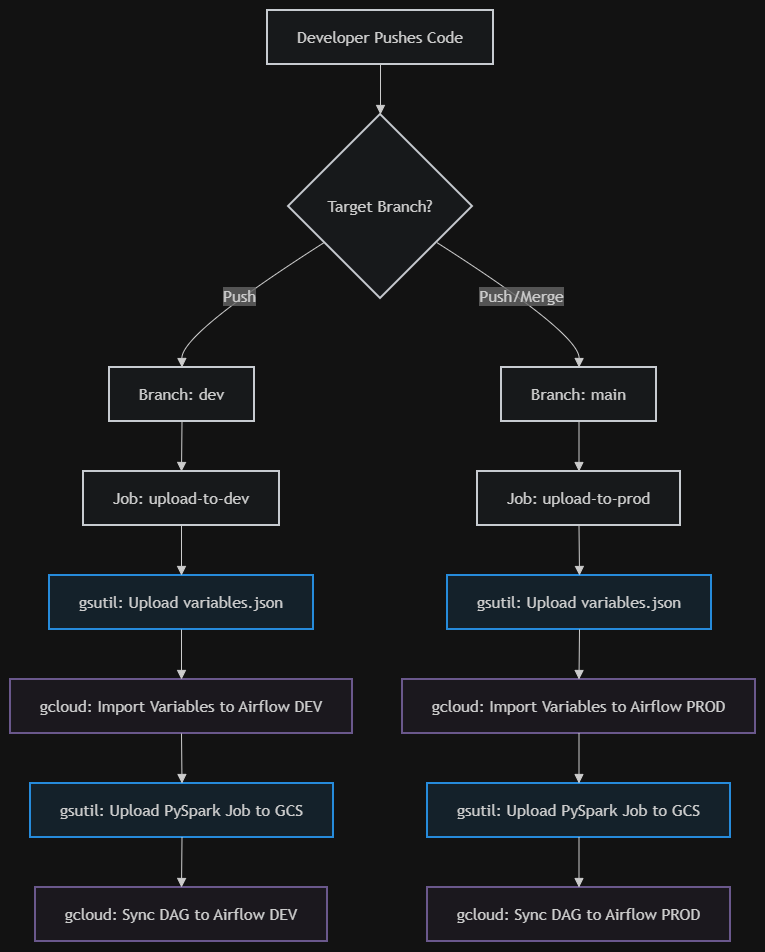

The diagram above was exported from draw.io. Its source (the exported page's mxGraphModel, read from the mxfile embedded in the PNG):
<mxGraphModel dx="1768" dy="1048" grid="1" gridSize="10" guides="1" tooltips="1" connect="1" arrows="1" fold="1" page="1" pageScale="1" pageWidth="850" pageHeight="1100" math="0" shadow="0">
  <root>
    <mxCell id="0" />
    <mxCell id="1" parent="0" />
    <UserObject label="" mermaidData="{&#10;  &quot;data&quot;: &quot;graph TD\n    classDef github fill:#f6f8fa,stroke:#24292f,stroke-width:2px;\n    classDef gcp fill:#e3f2fd,stroke:#2196f3,stroke-width:2px;\n    classDef airflow fill:#f9f6fd,stroke:#b19cd9,stroke-width:2px;\n\n    A[Developer Pushes Code]:::github\n    B{Target Branch?}:::github\n    C[Branch: dev]:::github\n    D[Branch: main]:::github\n    \n    E[Job: upload-to-dev]:::github\n    F[Job: upload-to-prod]:::github\n    \n    G1[gsutil: Upload variables.json]:::gcp\n    G2[gcloud: Import Variables to Airflow DEV]:::airflow\n    G3[gsutil: Upload PySpark Job to GCS]:::gcp\n    G4[gcloud: Sync DAG to Airflow DEV]:::airflow\n    \n    P1[gsutil: Upload variables.json]:::gcp\n    P2[gcloud: Import Variables to Airflow PROD]:::airflow\n    P3[gsutil: Upload PySpark Job to GCS]:::gcp\n    P4[gcloud: Sync DAG to Airflow PROD]:::airflow\n\n    A --&gt; B\n    B --&gt;|Push| C\n    B --&gt;|Push/Merge| D\n    \n    C --&gt; E\n    E --&gt; G1 --&gt; G2 --&gt; G3 --&gt; G4\n    \n    D --&gt; F\n    F --&gt; P1 --&gt; P2 --&gt; P3 --&gt; P4&quot;,&#10;  &quot;config&quot;: null&#10;}" id="suf3WGPLjM4G9DNuZPdg-1">
      <mxCell connectable="0" parent="1" style="group;transparentBounds=1;editIcon=1;lockedGroup=0;groupPadding=10;" vertex="1">
        <mxGeometry as="geometry" />
      </mxCell>
    </UserObject>
    <UserObject label="Developer Pushes Code" mermaidId="n:A" mermaidBaseStyle="html=1;whiteSpace=wrap;strokeWidth=2;fillColor=#f6f8fa;strokeColor=#24292f;fontColor=light-dark(#333333,#cccccc);fontFamily=Trebuchet MS,Verdana,Arial,sans-serif;fontSize=16;" mermaidBaseValue="Developer Pushes Code" id="suf3WGPLjM4G9DNuZPdg-2">
      <mxCell parent="suf3WGPLjM4G9DNuZPdg-1" style="html=1;whiteSpace=wrap;strokeWidth=2;fillColor=#f6f8fa;strokeColor=#24292f;fontColor=light-dark(#333333,#cccccc);fontFamily=Trebuchet MS,Verdana,Arial,sans-serif;fontSize=16;" vertex="1">
        <mxGeometry height="54" width="226" x="287" y="30" as="geometry" />
      </mxCell>
    </UserObject>
    <UserObject label="Target Branch?" mermaidId="n:B" mermaidBaseStyle="rhombus;html=1;strokeWidth=2;whiteSpace=wrap;fillColor=#f6f8fa;strokeColor=#24292f;fontColor=light-dark(#333333,#cccccc);fontFamily=Trebuchet MS,Verdana,Arial,sans-serif;fontSize=16;" mermaidBaseValue="Target Branch?" id="suf3WGPLjM4G9DNuZPdg-3">
      <mxCell parent="suf3WGPLjM4G9DNuZPdg-1" style="rhombus;html=1;strokeWidth=2;whiteSpace=wrap;fillColor=#f6f8fa;strokeColor=#24292f;fontColor=light-dark(#333333,#cccccc);fontFamily=Trebuchet MS,Verdana,Arial,sans-serif;fontSize=16;" vertex="1">
        <mxGeometry height="184" width="184" x="308" y="134" as="geometry" />
      </mxCell>
    </UserObject>
    <UserObject label="Branch: dev" mermaidId="n:C" mermaidBaseStyle="html=1;whiteSpace=wrap;strokeWidth=2;fillColor=#f6f8fa;strokeColor=#24292f;fontColor=light-dark(#333333,#cccccc);fontFamily=Trebuchet MS,Verdana,Arial,sans-serif;fontSize=16;" mermaidBaseValue="Branch: dev" id="suf3WGPLjM4G9DNuZPdg-4">
      <mxCell parent="suf3WGPLjM4G9DNuZPdg-1" style="html=1;whiteSpace=wrap;strokeWidth=2;fillColor=#f6f8fa;strokeColor=#24292f;fontColor=light-dark(#333333,#cccccc);fontFamily=Trebuchet MS,Verdana,Arial,sans-serif;fontSize=16;" vertex="1">
        <mxGeometry height="54" width="145" x="129" y="387" as="geometry" />
      </mxCell>
    </UserObject>
    <UserObject label="Branch: main" mermaidId="n:D" mermaidBaseStyle="html=1;whiteSpace=wrap;strokeWidth=2;fillColor=#f6f8fa;strokeColor=#24292f;fontColor=light-dark(#333333,#cccccc);fontFamily=Trebuchet MS,Verdana,Arial,sans-serif;fontSize=16;" mermaidBaseValue="Branch: main" id="suf3WGPLjM4G9DNuZPdg-5">
      <mxCell parent="suf3WGPLjM4G9DNuZPdg-1" style="html=1;whiteSpace=wrap;strokeWidth=2;fillColor=#f6f8fa;strokeColor=#24292f;fontColor=light-dark(#333333,#cccccc);fontFamily=Trebuchet MS,Verdana,Arial,sans-serif;fontSize=16;" vertex="1">
        <mxGeometry height="54" width="155" x="521" y="387" as="geometry" />
      </mxCell>
    </UserObject>
    <UserObject label="Job: upload-to-dev" mermaidId="n:E" mermaidBaseStyle="html=1;whiteSpace=wrap;strokeWidth=2;fillColor=#f6f8fa;strokeColor=#24292f;fontColor=light-dark(#333333,#cccccc);fontFamily=Trebuchet MS,Verdana,Arial,sans-serif;fontSize=16;" mermaidBaseValue="Job: upload-to-dev" id="suf3WGPLjM4G9DNuZPdg-6">
      <mxCell parent="suf3WGPLjM4G9DNuZPdg-1" style="html=1;whiteSpace=wrap;strokeWidth=2;fillColor=#f6f8fa;strokeColor=#24292f;fontColor=light-dark(#333333,#cccccc);fontFamily=Trebuchet MS,Verdana,Arial,sans-serif;fontSize=16;" vertex="1">
        <mxGeometry height="54" width="196" x="103" y="491" as="geometry" />
      </mxCell>
    </UserObject>
    <UserObject label="Job: upload-to-prod" mermaidId="n:F" mermaidBaseStyle="html=1;whiteSpace=wrap;strokeWidth=2;fillColor=#f6f8fa;strokeColor=#24292f;fontColor=light-dark(#333333,#cccccc);fontFamily=Trebuchet MS,Verdana,Arial,sans-serif;fontSize=16;" mermaidBaseValue="Job: upload-to-prod" id="suf3WGPLjM4G9DNuZPdg-7">
      <mxCell parent="suf3WGPLjM4G9DNuZPdg-1" style="html=1;whiteSpace=wrap;strokeWidth=2;fillColor=#f6f8fa;strokeColor=#24292f;fontColor=light-dark(#333333,#cccccc);fontFamily=Trebuchet MS,Verdana,Arial,sans-serif;fontSize=16;" vertex="1">
        <mxGeometry height="54" width="203" x="497" y="491" as="geometry" />
      </mxCell>
    </UserObject>
    <UserObject label="gsutil: Upload variables.json" mermaidId="n:G1" mermaidBaseStyle="html=1;whiteSpace=wrap;strokeWidth=2;fillColor=#e3f2fd;strokeColor=#2196f3;fontColor=light-dark(#333333,#cccccc);fontFamily=Trebuchet MS,Verdana,Arial,sans-serif;fontSize=16;" mermaidBaseValue="gsutil: Upload variables.json" id="suf3WGPLjM4G9DNuZPdg-8">
      <mxCell parent="suf3WGPLjM4G9DNuZPdg-1" style="html=1;whiteSpace=wrap;strokeWidth=2;fillColor=#e3f2fd;strokeColor=#2196f3;fontColor=light-dark(#333333,#cccccc);fontFamily=Trebuchet MS,Verdana,Arial,sans-serif;fontSize=16;" vertex="1">
        <mxGeometry height="54" width="264" x="69" y="595" as="geometry" />
      </mxCell>
    </UserObject>
    <UserObject label="gcloud: Import Variables to Airflow DEV" mermaidId="n:G2" mermaidBaseStyle="html=1;whiteSpace=wrap;strokeWidth=2;fillColor=#f9f6fd;strokeColor=#b19cd9;fontColor=light-dark(#333333,#cccccc);fontFamily=Trebuchet MS,Verdana,Arial,sans-serif;fontSize=16;" mermaidBaseValue="gcloud: Import Variables to Airflow DEV" id="suf3WGPLjM4G9DNuZPdg-9">
      <mxCell parent="suf3WGPLjM4G9DNuZPdg-1" style="html=1;whiteSpace=wrap;strokeWidth=2;fillColor=#f9f6fd;strokeColor=#b19cd9;fontColor=light-dark(#333333,#cccccc);fontFamily=Trebuchet MS,Verdana,Arial,sans-serif;fontSize=16;" vertex="1">
        <mxGeometry height="54" width="342" x="30" y="699" as="geometry" />
      </mxCell>
    </UserObject>
    <UserObject label="gsutil: Upload PySpark Job to GCS" mermaidId="n:G3" mermaidBaseStyle="html=1;whiteSpace=wrap;strokeWidth=2;fillColor=#e3f2fd;strokeColor=#2196f3;fontColor=light-dark(#333333,#cccccc);fontFamily=Trebuchet MS,Verdana,Arial,sans-serif;fontSize=16;" mermaidBaseValue="gsutil: Upload PySpark Job to GCS" id="suf3WGPLjM4G9DNuZPdg-10">
      <mxCell parent="suf3WGPLjM4G9DNuZPdg-1" style="html=1;whiteSpace=wrap;strokeWidth=2;fillColor=#e3f2fd;strokeColor=#2196f3;fontColor=light-dark(#333333,#cccccc);fontFamily=Trebuchet MS,Verdana,Arial,sans-serif;fontSize=16;" vertex="1">
        <mxGeometry height="54" width="303" x="50" y="803" as="geometry" />
      </mxCell>
    </UserObject>
    <UserObject label="gcloud: Sync DAG to Airflow DEV" mermaidId="n:G4" mermaidBaseStyle="html=1;whiteSpace=wrap;strokeWidth=2;fillColor=#f9f6fd;strokeColor=#b19cd9;fontColor=light-dark(#333333,#cccccc);fontFamily=Trebuchet MS,Verdana,Arial,sans-serif;fontSize=16;" mermaidBaseValue="gcloud: Sync DAG to Airflow DEV" id="suf3WGPLjM4G9DNuZPdg-11">
      <mxCell parent="suf3WGPLjM4G9DNuZPdg-1" style="html=1;whiteSpace=wrap;strokeWidth=2;fillColor=#f9f6fd;strokeColor=#b19cd9;fontColor=light-dark(#333333,#cccccc);fontFamily=Trebuchet MS,Verdana,Arial,sans-serif;fontSize=16;" vertex="1">
        <mxGeometry height="54" width="292" x="55" y="907" as="geometry" />
      </mxCell>
    </UserObject>
    <UserObject label="gsutil: Upload variables.json" mermaidId="n:P1" mermaidBaseStyle="html=1;whiteSpace=wrap;strokeWidth=2;fillColor=#e3f2fd;strokeColor=#2196f3;fontColor=light-dark(#333333,#cccccc);fontFamily=Trebuchet MS,Verdana,Arial,sans-serif;fontSize=16;" mermaidBaseValue="gsutil: Upload variables.json" id="suf3WGPLjM4G9DNuZPdg-12">
      <mxCell parent="suf3WGPLjM4G9DNuZPdg-1" style="html=1;whiteSpace=wrap;strokeWidth=2;fillColor=#e3f2fd;strokeColor=#2196f3;fontColor=light-dark(#333333,#cccccc);fontFamily=Trebuchet MS,Verdana,Arial,sans-serif;fontSize=16;" vertex="1">
        <mxGeometry height="54" width="264" x="467" y="595" as="geometry" />
      </mxCell>
    </UserObject>
    <UserObject label="gcloud: Import Variables to Airflow PROD" mermaidId="n:P2" mermaidBaseStyle="html=1;whiteSpace=wrap;strokeWidth=2;fillColor=#f9f6fd;strokeColor=#b19cd9;fontColor=light-dark(#333333,#cccccc);fontFamily=Trebuchet MS,Verdana,Arial,sans-serif;fontSize=16;" mermaidBaseValue="gcloud: Import Variables to Airflow PROD" id="suf3WGPLjM4G9DNuZPdg-13">
      <mxCell parent="suf3WGPLjM4G9DNuZPdg-1" style="html=1;whiteSpace=wrap;strokeWidth=2;fillColor=#f9f6fd;strokeColor=#b19cd9;fontColor=light-dark(#333333,#cccccc);fontFamily=Trebuchet MS,Verdana,Arial,sans-serif;fontSize=16;" vertex="1">
        <mxGeometry height="54" width="353" x="422" y="699" as="geometry" />
      </mxCell>
    </UserObject>
    <UserObject label="gsutil: Upload PySpark Job to GCS" mermaidId="n:P3" mermaidBaseStyle="html=1;whiteSpace=wrap;strokeWidth=2;fillColor=#e3f2fd;strokeColor=#2196f3;fontColor=light-dark(#333333,#cccccc);fontFamily=Trebuchet MS,Verdana,Arial,sans-serif;fontSize=16;" mermaidBaseValue="gsutil: Upload PySpark Job to GCS" id="suf3WGPLjM4G9DNuZPdg-14">
      <mxCell parent="suf3WGPLjM4G9DNuZPdg-1" style="html=1;whiteSpace=wrap;strokeWidth=2;fillColor=#e3f2fd;strokeColor=#2196f3;fontColor=light-dark(#333333,#cccccc);fontFamily=Trebuchet MS,Verdana,Arial,sans-serif;fontSize=16;" vertex="1">
        <mxGeometry height="54" width="303" x="447" y="803" as="geometry" />
      </mxCell>
    </UserObject>
    <UserObject label="gcloud: Sync DAG to Airflow PROD" mermaidId="n:P4" mermaidBaseStyle="html=1;whiteSpace=wrap;strokeWidth=2;fillColor=#f9f6fd;strokeColor=#b19cd9;fontColor=light-dark(#333333,#cccccc);fontFamily=Trebuchet MS,Verdana,Arial,sans-serif;fontSize=16;" mermaidBaseValue="gcloud: Sync DAG to Airflow PROD" id="suf3WGPLjM4G9DNuZPdg-15">
      <mxCell parent="suf3WGPLjM4G9DNuZPdg-1" style="html=1;whiteSpace=wrap;strokeWidth=2;fillColor=#f9f6fd;strokeColor=#b19cd9;fontColor=light-dark(#333333,#cccccc);fontFamily=Trebuchet MS,Verdana,Arial,sans-serif;fontSize=16;" vertex="1">
        <mxGeometry height="54" width="303" x="447" y="907" as="geometry" />
      </mxCell>
    </UserObject>
    <UserObject label="" mermaidId="e:A-&gt;B#0" mermaidBaseStyle="curved=1;startArrow=none;endArrow=block;endSize=7;strokeColor=light-dark(#333333,#cccccc);exitX=0.5;exitY=1;entryX=0.5;entryY=0;" mermaidBaseValue="" id="suf3WGPLjM4G9DNuZPdg-16">
      <mxCell edge="1" parent="suf3WGPLjM4G9DNuZPdg-1" source="suf3WGPLjM4G9DNuZPdg-2" style="curved=1;startArrow=none;endArrow=block;endSize=7;strokeColor=light-dark(#333333,#cccccc);exitX=0.5;exitY=1;entryX=0.5;entryY=0;rounded=0;" target="suf3WGPLjM4G9DNuZPdg-3">
        <mxGeometry relative="1" as="geometry">
          <Array as="points" />
        </mxGeometry>
      </mxCell>
    </UserObject>
    <UserObject label="Push" mermaidId="e:B-&gt;C#0" mermaidBaseStyle="curved=1;startArrow=none;endArrow=block;endSize=7;strokeColor=light-dark(#333333,#cccccc);html=1;fontSize=16;labelBackgroundColor=light-dark(#E8E8E88D,#2a2a2a8D);fontFamily=Trebuchet MS,Verdana,Arial,sans-serif;fontColor=light-dark(#333333,#cccccc);exitX=0;exitY=0.82;entryX=0.5;entryY=0;" mermaidBaseValue="Push" id="suf3WGPLjM4G9DNuZPdg-17">
      <mxCell edge="1" parent="suf3WGPLjM4G9DNuZPdg-1" source="suf3WGPLjM4G9DNuZPdg-3" style="curved=1;startArrow=none;endArrow=block;endSize=7;strokeColor=light-dark(#333333,#cccccc);html=1;fontSize=16;labelBackgroundColor=light-dark(#E8E8E88D,#2a2a2a8D);fontFamily=Trebuchet MS,Verdana,Arial,sans-serif;fontColor=light-dark(#333333,#cccccc);exitX=0;exitY=0.82;entryX=0.5;entryY=0;rounded=0;" target="suf3WGPLjM4G9DNuZPdg-4">
        <mxGeometry relative="1" as="geometry">
          <Array as="points">
            <mxPoint x="201" y="353" />
          </Array>
        </mxGeometry>
      </mxCell>
    </UserObject>
    <UserObject label="Push/Merge" mermaidId="e:B-&gt;D#0" mermaidBaseStyle="curved=1;startArrow=none;endArrow=block;endSize=7;strokeColor=light-dark(#333333,#cccccc);html=1;fontSize=16;labelBackgroundColor=light-dark(#E8E8E88D,#2a2a2a8D);fontFamily=Trebuchet MS,Verdana,Arial,sans-serif;fontColor=light-dark(#333333,#cccccc);exitX=1;exitY=0.82;entryX=0.5;entryY=0;" mermaidBaseValue="Push/Merge" id="suf3WGPLjM4G9DNuZPdg-18">
      <mxCell edge="1" parent="suf3WGPLjM4G9DNuZPdg-1" source="suf3WGPLjM4G9DNuZPdg-3" style="curved=1;startArrow=none;endArrow=block;endSize=7;strokeColor=light-dark(#333333,#cccccc);html=1;fontSize=16;labelBackgroundColor=light-dark(#E8E8E88D,#2a2a2a8D);fontFamily=Trebuchet MS,Verdana,Arial,sans-serif;fontColor=light-dark(#333333,#cccccc);exitX=1;exitY=0.82;entryX=0.5;entryY=0;rounded=0;" target="suf3WGPLjM4G9DNuZPdg-5">
        <mxGeometry relative="1" as="geometry">
          <Array as="points">
            <mxPoint x="599" y="353" />
          </Array>
        </mxGeometry>
      </mxCell>
    </UserObject>
    <UserObject label="" mermaidId="e:C-&gt;E#0" mermaidBaseStyle="curved=1;startArrow=none;endArrow=block;endSize=7;strokeColor=light-dark(#333333,#cccccc);exitX=0.5;exitY=1;entryX=0.5;entryY=0;" mermaidBaseValue="" id="suf3WGPLjM4G9DNuZPdg-19">
      <mxCell edge="1" parent="suf3WGPLjM4G9DNuZPdg-1" source="suf3WGPLjM4G9DNuZPdg-4" style="curved=1;startArrow=none;endArrow=block;endSize=7;strokeColor=light-dark(#333333,#cccccc);exitX=0.5;exitY=1;entryX=0.5;entryY=0;rounded=0;" target="suf3WGPLjM4G9DNuZPdg-6">
        <mxGeometry relative="1" as="geometry">
          <Array as="points" />
        </mxGeometry>
      </mxCell>
    </UserObject>
    <UserObject label="" mermaidId="e:E-&gt;G1#0" mermaidBaseStyle="curved=1;startArrow=none;endArrow=block;endSize=7;strokeColor=light-dark(#333333,#cccccc);exitX=0.5;exitY=1;entryX=0.5;entryY=0;" mermaidBaseValue="" id="suf3WGPLjM4G9DNuZPdg-20">
      <mxCell edge="1" parent="suf3WGPLjM4G9DNuZPdg-1" source="suf3WGPLjM4G9DNuZPdg-6" style="curved=1;startArrow=none;endArrow=block;endSize=7;strokeColor=light-dark(#333333,#cccccc);exitX=0.5;exitY=1;entryX=0.5;entryY=0;rounded=0;" target="suf3WGPLjM4G9DNuZPdg-8">
        <mxGeometry relative="1" as="geometry">
          <Array as="points" />
        </mxGeometry>
      </mxCell>
    </UserObject>
    <UserObject label="" mermaidId="e:G1-&gt;G2#0" mermaidBaseStyle="curved=1;startArrow=none;endArrow=block;endSize=7;strokeColor=light-dark(#333333,#cccccc);exitX=0.5;exitY=1;entryX=0.5;entryY=0;" mermaidBaseValue="" id="suf3WGPLjM4G9DNuZPdg-21">
      <mxCell edge="1" parent="suf3WGPLjM4G9DNuZPdg-1" source="suf3WGPLjM4G9DNuZPdg-8" style="curved=1;startArrow=none;endArrow=block;endSize=7;strokeColor=light-dark(#333333,#cccccc);exitX=0.5;exitY=1;entryX=0.5;entryY=0;rounded=0;" target="suf3WGPLjM4G9DNuZPdg-9">
        <mxGeometry relative="1" as="geometry">
          <Array as="points" />
        </mxGeometry>
      </mxCell>
    </UserObject>
    <UserObject label="" mermaidId="e:G2-&gt;G3#0" mermaidBaseStyle="curved=1;startArrow=none;endArrow=block;endSize=7;strokeColor=light-dark(#333333,#cccccc);exitX=0.5;exitY=1;entryX=0.5;entryY=0;" mermaidBaseValue="" id="suf3WGPLjM4G9DNuZPdg-22">
      <mxCell edge="1" parent="suf3WGPLjM4G9DNuZPdg-1" source="suf3WGPLjM4G9DNuZPdg-9" style="curved=1;startArrow=none;endArrow=block;endSize=7;strokeColor=light-dark(#333333,#cccccc);exitX=0.5;exitY=1;entryX=0.5;entryY=0;rounded=0;" target="suf3WGPLjM4G9DNuZPdg-10">
        <mxGeometry relative="1" as="geometry">
          <Array as="points" />
        </mxGeometry>
      </mxCell>
    </UserObject>
    <UserObject label="" mermaidId="e:G3-&gt;G4#0" mermaidBaseStyle="curved=1;startArrow=none;endArrow=block;endSize=7;strokeColor=light-dark(#333333,#cccccc);exitX=0.5;exitY=1;entryX=0.5;entryY=0;" mermaidBaseValue="" id="suf3WGPLjM4G9DNuZPdg-23">
      <mxCell edge="1" parent="suf3WGPLjM4G9DNuZPdg-1" source="suf3WGPLjM4G9DNuZPdg-10" style="curved=1;startArrow=none;endArrow=block;endSize=7;strokeColor=light-dark(#333333,#cccccc);exitX=0.5;exitY=1;entryX=0.5;entryY=0;rounded=0;" target="suf3WGPLjM4G9DNuZPdg-11">
        <mxGeometry relative="1" as="geometry">
          <Array as="points" />
        </mxGeometry>
      </mxCell>
    </UserObject>
    <UserObject label="" mermaidId="e:D-&gt;F#0" mermaidBaseStyle="curved=1;startArrow=none;endArrow=block;endSize=7;strokeColor=light-dark(#333333,#cccccc);exitX=0.5;exitY=1;entryX=0.5;entryY=0;" mermaidBaseValue="" id="suf3WGPLjM4G9DNuZPdg-24">
      <mxCell edge="1" parent="suf3WGPLjM4G9DNuZPdg-1" source="suf3WGPLjM4G9DNuZPdg-5" style="curved=1;startArrow=none;endArrow=block;endSize=7;strokeColor=light-dark(#333333,#cccccc);exitX=0.5;exitY=1;entryX=0.5;entryY=0;rounded=0;" target="suf3WGPLjM4G9DNuZPdg-7">
        <mxGeometry relative="1" as="geometry">
          <Array as="points" />
        </mxGeometry>
      </mxCell>
    </UserObject>
    <UserObject label="" mermaidId="e:F-&gt;P1#0" mermaidBaseStyle="curved=1;startArrow=none;endArrow=block;endSize=7;strokeColor=light-dark(#333333,#cccccc);exitX=0.5;exitY=1;entryX=0.5;entryY=0;" mermaidBaseValue="" id="suf3WGPLjM4G9DNuZPdg-25">
      <mxCell edge="1" parent="suf3WGPLjM4G9DNuZPdg-1" source="suf3WGPLjM4G9DNuZPdg-7" style="curved=1;startArrow=none;endArrow=block;endSize=7;strokeColor=light-dark(#333333,#cccccc);exitX=0.5;exitY=1;entryX=0.5;entryY=0;rounded=0;" target="suf3WGPLjM4G9DNuZPdg-12">
        <mxGeometry relative="1" as="geometry">
          <Array as="points" />
        </mxGeometry>
      </mxCell>
    </UserObject>
    <UserObject label="" mermaidId="e:P1-&gt;P2#0" mermaidBaseStyle="curved=1;startArrow=none;endArrow=block;endSize=7;strokeColor=light-dark(#333333,#cccccc);exitX=0.5;exitY=1;entryX=0.5;entryY=0;" mermaidBaseValue="" id="suf3WGPLjM4G9DNuZPdg-26">
      <mxCell edge="1" parent="suf3WGPLjM4G9DNuZPdg-1" source="suf3WGPLjM4G9DNuZPdg-12" style="curved=1;startArrow=none;endArrow=block;endSize=7;strokeColor=light-dark(#333333,#cccccc);exitX=0.5;exitY=1;entryX=0.5;entryY=0;rounded=0;" target="suf3WGPLjM4G9DNuZPdg-13">
        <mxGeometry relative="1" as="geometry">
          <Array as="points" />
        </mxGeometry>
      </mxCell>
    </UserObject>
    <UserObject label="" mermaidId="e:P2-&gt;P3#0" mermaidBaseStyle="curved=1;startArrow=none;endArrow=block;endSize=7;strokeColor=light-dark(#333333,#cccccc);exitX=0.5;exitY=1;entryX=0.5;entryY=0;" mermaidBaseValue="" id="suf3WGPLjM4G9DNuZPdg-27">
      <mxCell edge="1" parent="suf3WGPLjM4G9DNuZPdg-1" source="suf3WGPLjM4G9DNuZPdg-13" style="curved=1;startArrow=none;endArrow=block;endSize=7;strokeColor=light-dark(#333333,#cccccc);exitX=0.5;exitY=1;entryX=0.5;entryY=0;rounded=0;" target="suf3WGPLjM4G9DNuZPdg-14">
        <mxGeometry relative="1" as="geometry">
          <Array as="points" />
        </mxGeometry>
      </mxCell>
    </UserObject>
    <UserObject label="" mermaidId="e:P3-&gt;P4#0" mermaidBaseStyle="curved=1;startArrow=none;endArrow=block;endSize=7;strokeColor=light-dark(#333333,#cccccc);exitX=0.5;exitY=1;entryX=0.5;entryY=0;" mermaidBaseValue="" id="suf3WGPLjM4G9DNuZPdg-28">
      <mxCell edge="1" parent="suf3WGPLjM4G9DNuZPdg-1" source="suf3WGPLjM4G9DNuZPdg-14" style="curved=1;startArrow=none;endArrow=block;endSize=7;strokeColor=light-dark(#333333,#cccccc);exitX=0.5;exitY=1;entryX=0.5;entryY=0;rounded=0;" target="suf3WGPLjM4G9DNuZPdg-15">
        <mxGeometry relative="1" as="geometry">
          <Array as="points" />
        </mxGeometry>
      </mxCell>
    </UserObject>
  </root>
</mxGraphModel>